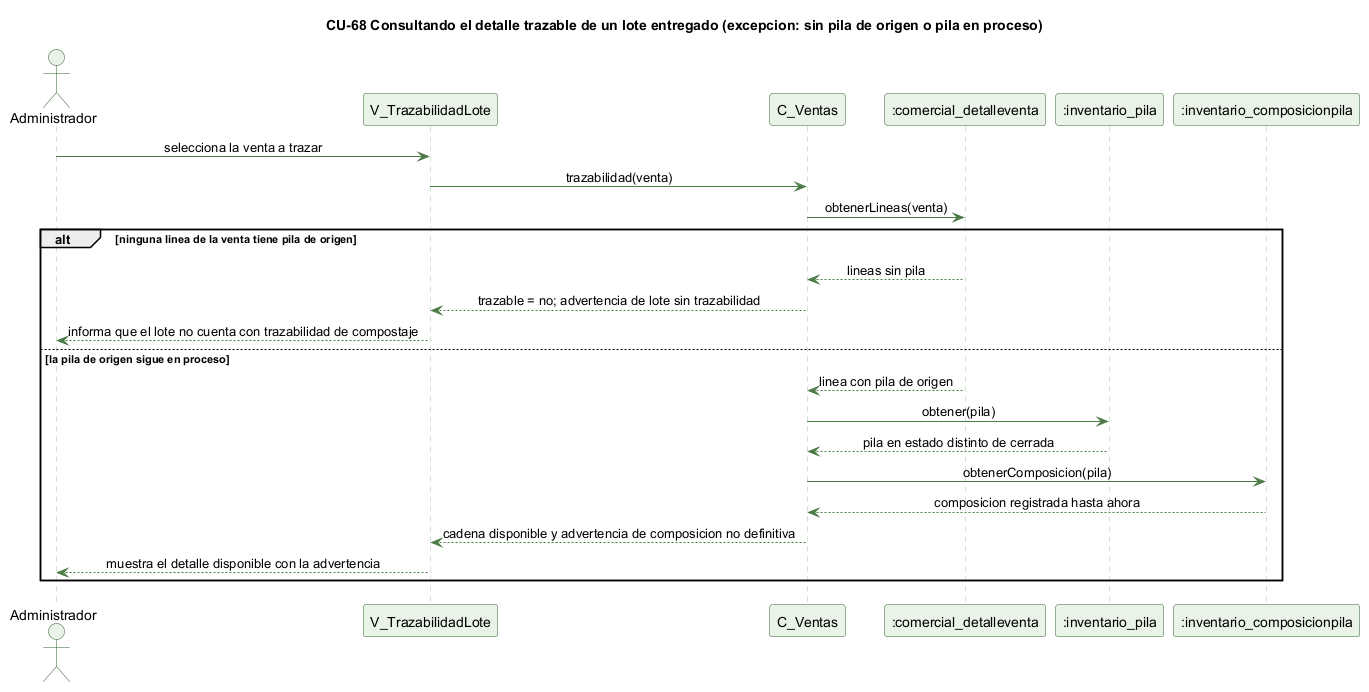

The diagram above was rendered by PlantUML. Its source (embedded in the PNG):
@startuml cu68-trazabilidad-lote-excepcion
' CU-68 Consultando el detalle trazable de un lote entregado - excepcion
skinparam backgroundColor #FFFFFF
skinparam shadowing false
skinparam defaultFontName Helvetica
skinparam sequenceMessageAlign center
skinparam ParticipantBackgroundColor #EAF3E7
skinparam ParticipantBorderColor #2E5E2A
skinparam ActorBackgroundColor #EAF3E7
skinparam ActorBorderColor #2E5E2A
skinparam sequenceLifeLineBorderColor #9CC49A
skinparam ArrowColor #4B7A46

title CU-68 Consultando el detalle trazable de un lote entregado (excepcion: sin pila de origen o pila en proceso)

actor Administrador
participant "V_TrazabilidadLote" as V
participant "C_Ventas" as C
participant ":comercial_detalleventa" as DV
participant ":inventario_pila" as PI
participant ":inventario_composicionpila" as CP

Administrador -> V : selecciona la venta a trazar
V -> C : trazabilidad(venta)
C -> DV : obtenerLineas(venta)
alt ninguna linea de la venta tiene pila de origen
  DV --> C : lineas sin pila
  C --> V : trazable = no; advertencia de lote sin trazabilidad
  V --> Administrador : informa que el lote no cuenta con trazabilidad de compostaje
else la pila de origen sigue en proceso
  DV --> C : linea con pila de origen
  C -> PI : obtener(pila)
  PI --> C : pila en estado distinto de cerrada
  C -> CP : obtenerComposicion(pila)
  CP --> C : composicion registrada hasta ahora
  C --> V : cadena disponible y advertencia de composicion no definitiva
  V --> Administrador : muestra el detalle disponible con la advertencia
end

@enduml